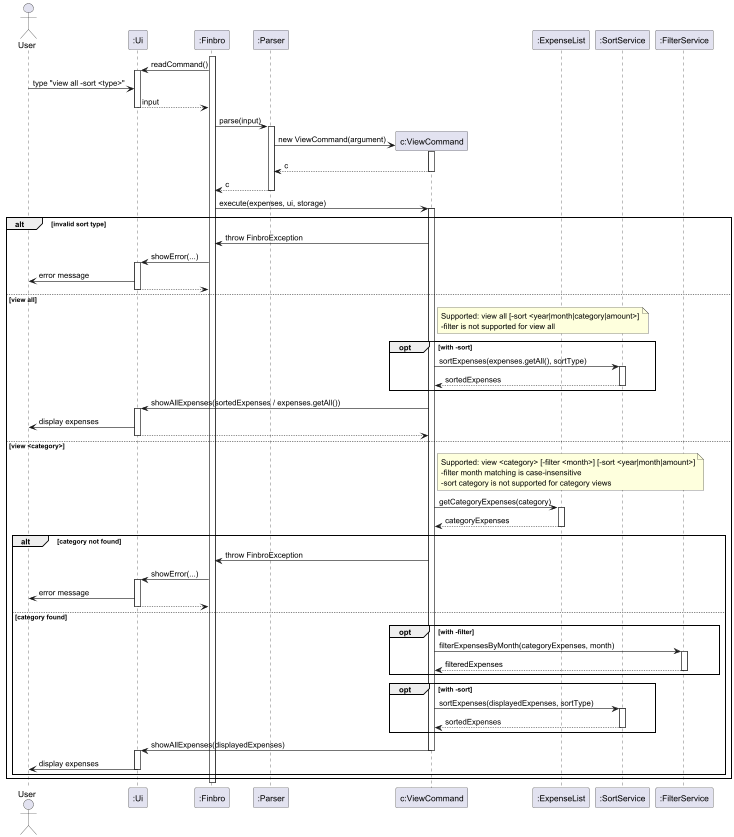

The diagram above was rendered by PlantUML. Its source (embedded in the PNG):
@startuml ViewCommand_Advanced
'https://plantuml.com/sequence-diagram
actor User

participant ":Ui"
participant ":Finbro"
participant ":Parser"
participant "c:ViewCommand"
participant ":ExpenseList"
participant ":SortService"
participant ":FilterService"

activate ":Finbro"
":Finbro" -> ":Ui" : readCommand()
activate ":Ui"
User -> ":Ui" : type "view all -sort <type>"
":Ui" --> ":Finbro" : input
deactivate ":Ui"



":Finbro" -> ":Parser" : parse(input)
activate ":Parser"

create "c:ViewCommand"
":Parser" -> "c:ViewCommand" : new ViewCommand(argument)
activate "c:ViewCommand"
return c
return c

":Finbro" -> "c:ViewCommand" : execute(expenses, ui, storage)
activate "c:ViewCommand"

alt invalid sort type
	"c:ViewCommand" -> ":Finbro" : throw FinbroException
	":Finbro" -> ":Ui" : showError(...)
	activate ":Ui"
	":Ui" -> User : error message
	return
	deactivate ":Ui"

else view all
	note right of "c:ViewCommand"
	  Supported: view all [-sort <year|month|category|amount>]
	  -filter is not supported for view all
	end note

	opt with -sort
		"c:ViewCommand" -> ":SortService" : sortExpenses(expenses.getAll(), sortType)
		activate ":SortService"
		return sortedExpenses
	end

	"c:ViewCommand" -> ":Ui" : showAllExpenses(sortedExpenses / expenses.getAll())
	activate ":Ui"
	":Ui" -> User : display expenses
	return
	deactivate ":Ui"

else view <category>
	note right of "c:ViewCommand"
	  Supported: view <category> [-filter <month>] [-sort <year|month|amount>]
	  -filter month matching is case-insensitive
	  -sort category is not supported for category views
	end note

	"c:ViewCommand" -> ":ExpenseList" : getCategoryExpenses(category)
	activate ":ExpenseList"
	return categoryExpenses

	alt category not found
		"c:ViewCommand" -> ":Finbro" : throw FinbroException
		":Finbro" -> ":Ui" : showError(...)
		activate ":Ui"
		":Ui" -> User : error message
		return
		deactivate ":Ui"

	else category found
		opt with -filter
			"c:ViewCommand" -> ":FilterService" : filterExpensesByMonth(categoryExpenses, month)
			activate ":FilterService"
			return filteredExpenses
		end

		opt with -sort
			"c:ViewCommand" -> ":SortService" : sortExpenses(displayedExpenses, sortType)
			activate ":SortService"
			return sortedExpenses
		end

		"c:ViewCommand" -> ":Ui" : showAllExpenses(displayedExpenses)
		deactivate "c:ViewCommand"
		activate ":Ui"
		":Ui" -> User : display expenses
		deactivate ":Ui"
	end
end

deactivate "c:ViewCommand"
deactivate ":Finbro"
deactivate ":Ui"

@enduml